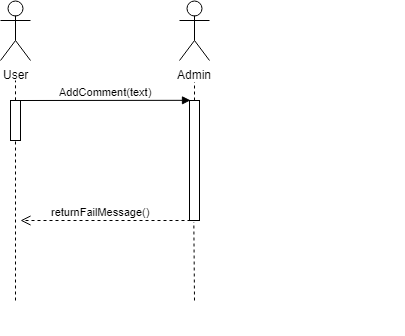

The diagram above was exported from draw.io. Its source (the exported page's mxGraphModel, read from the mxfile embedded in the PNG):
<mxGraphModel dx="700" dy="336" grid="1" gridSize="10" guides="1" tooltips="1" connect="1" arrows="1" fold="1" page="1" pageScale="1" pageWidth="850" pageHeight="1100" math="0" shadow="0">
  <root>
    <mxCell id="0" />
    <mxCell id="1" parent="0" />
    <mxCell id="ZkSqsWivrZRTKv8Fwh4u-1" value="User&lt;br&gt;" style="shape=umlActor;verticalLabelPosition=bottom;labelBackgroundColor=#ffffff;verticalAlign=top;html=1;outlineConnect=0;" vertex="1" parent="1">
      <mxGeometry x="100" y="30" width="30" height="60" as="geometry" />
    </mxCell>
    <mxCell id="ZkSqsWivrZRTKv8Fwh4u-2" value="" style="html=1;points=[];perimeter=orthogonalPerimeter;" vertex="1" parent="1">
      <mxGeometry x="110" y="130" width="10" height="40" as="geometry" />
    </mxCell>
    <mxCell id="ZkSqsWivrZRTKv8Fwh4u-6" value="" style="html=1;points=[];perimeter=orthogonalPerimeter;" vertex="1" parent="1">
      <mxGeometry x="289" y="130" width="10" height="120" as="geometry" />
    </mxCell>
    <mxCell id="ZkSqsWivrZRTKv8Fwh4u-8" value="" style="endArrow=none;dashed=1;html=1;" edge="1" parent="1">
      <mxGeometry width="50" height="50" relative="1" as="geometry">
        <mxPoint x="294" y="129.99999999999994" as="sourcePoint" />
        <mxPoint x="294" y="109.99999999999994" as="targetPoint" />
      </mxGeometry>
    </mxCell>
    <mxCell id="ZkSqsWivrZRTKv8Fwh4u-9" value="Admin" style="shape=umlActor;verticalLabelPosition=bottom;labelBackgroundColor=#ffffff;verticalAlign=top;html=1;outlineConnect=0;" vertex="1" parent="1">
      <mxGeometry x="279" y="30" width="30" height="60" as="geometry" />
    </mxCell>
    <mxCell id="ZkSqsWivrZRTKv8Fwh4u-10" value="" style="endArrow=none;dashed=1;html=1;exitX=0.523;exitY=0.002;exitDx=0;exitDy=0;exitPerimeter=0;" edge="1" parent="1" source="ZkSqsWivrZRTKv8Fwh4u-2">
      <mxGeometry width="50" height="50" relative="1" as="geometry">
        <mxPoint x="85" y="120" as="sourcePoint" />
        <mxPoint x="115" y="109.99999999999994" as="targetPoint" />
      </mxGeometry>
    </mxCell>
    <mxCell id="ZkSqsWivrZRTKv8Fwh4u-11" value="" style="endArrow=none;dashed=1;html=1;entryX=0.532;entryY=1.01;entryDx=0;entryDy=0;entryPerimeter=0;" edge="1" parent="1" target="ZkSqsWivrZRTKv8Fwh4u-2">
      <mxGeometry width="50" height="50" relative="1" as="geometry">
        <mxPoint x="115" y="330" as="sourcePoint" />
        <mxPoint x="120" y="172" as="targetPoint" />
      </mxGeometry>
    </mxCell>
    <mxCell id="ZkSqsWivrZRTKv8Fwh4u-12" value="AddComment(text)" style="html=1;verticalAlign=bottom;endArrow=block;entryX=0.1;entryY=0;entryDx=0;entryDy=0;entryPerimeter=0;" edge="1" parent="1" target="ZkSqsWivrZRTKv8Fwh4u-6">
      <mxGeometry width="80" relative="1" as="geometry">
        <mxPoint x="120" y="129.99999999999994" as="sourcePoint" />
        <mxPoint x="200" y="130" as="targetPoint" />
      </mxGeometry>
    </mxCell>
    <mxCell id="ZkSqsWivrZRTKv8Fwh4u-14" value="returnFailMessage()" style="html=1;verticalAlign=bottom;endArrow=open;dashed=1;endSize=8;" edge="1" parent="1">
      <mxGeometry x="0.0588" relative="1" as="geometry">
        <mxPoint x="290" y="250" as="sourcePoint" />
        <mxPoint x="120" y="250" as="targetPoint" />
        <mxPoint as="offset" />
      </mxGeometry>
    </mxCell>
    <mxCell id="ZkSqsWivrZRTKv8Fwh4u-15" value="" style="endArrow=none;dashed=1;html=1;entryX=0.471;entryY=1.011;entryDx=0;entryDy=0;entryPerimeter=0;" edge="1" parent="1" target="ZkSqsWivrZRTKv8Fwh4u-6">
      <mxGeometry width="50" height="50" relative="1" as="geometry">
        <mxPoint x="294" y="330" as="sourcePoint" />
        <mxPoint x="300" y="280" as="targetPoint" />
      </mxGeometry>
    </mxCell>
    <mxCell id="ZkSqsWivrZRTKv8Fwh4u-16" value="&lt;br&gt;&lt;br&gt;" style="text;html=1;resizable=0;points=[];autosize=1;align=left;verticalAlign=top;spacingTop=-4;" vertex="1" parent="1">
      <mxGeometry x="483" y="335" width="20" height="30" as="geometry" />
    </mxCell>
  </root>
</mxGraphModel>